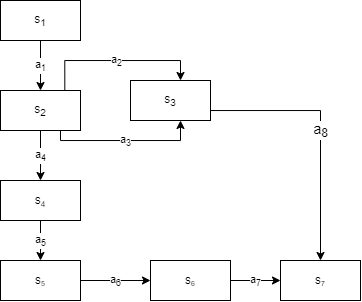

The diagram above was exported from draw.io. Its source (the exported page's mxGraphModel, read from the mxfile embedded in the PNG):
<mxGraphModel dx="716" dy="399" grid="1" gridSize="10" guides="1" tooltips="1" connect="1" arrows="1" fold="1" page="1" pageScale="1" pageWidth="827" pageHeight="1169" math="0" shadow="0">
  <root>
    <mxCell id="0" />
    <mxCell id="1" parent="0" />
    <mxCell id="GjnI3N6A2elYPd7uQRLJ-9" value="a&lt;sub&gt;1&lt;/sub&gt;" style="edgeStyle=orthogonalEdgeStyle;rounded=0;orthogonalLoop=1;jettySize=auto;html=1;" edge="1" parent="1" source="GjnI3N6A2elYPd7uQRLJ-1" target="GjnI3N6A2elYPd7uQRLJ-3">
      <mxGeometry relative="1" as="geometry" />
    </mxCell>
    <mxCell id="GjnI3N6A2elYPd7uQRLJ-1" value="s&lt;sub&gt;1&lt;/sub&gt;" style="rounded=0;whiteSpace=wrap;html=1;" vertex="1" parent="1">
      <mxGeometry x="300" y="60" width="80" height="40" as="geometry" />
    </mxCell>
    <mxCell id="GjnI3N6A2elYPd7uQRLJ-13" value="a&lt;sub&gt;2&lt;/sub&gt;" style="edgeStyle=orthogonalEdgeStyle;rounded=0;orthogonalLoop=1;jettySize=auto;html=1;exitX=0.804;exitY=0.035;exitDx=0;exitDy=0;exitPerimeter=0;" edge="1" parent="1" source="GjnI3N6A2elYPd7uQRLJ-3" target="GjnI3N6A2elYPd7uQRLJ-12">
      <mxGeometry relative="1" as="geometry">
        <Array as="points">
          <mxPoint x="364" y="120" />
          <mxPoint x="480" y="120" />
        </Array>
      </mxGeometry>
    </mxCell>
    <mxCell id="GjnI3N6A2elYPd7uQRLJ-19" value="a&lt;sub&gt;4&lt;/sub&gt;" style="edgeStyle=orthogonalEdgeStyle;rounded=0;orthogonalLoop=1;jettySize=auto;html=1;" edge="1" parent="1" source="GjnI3N6A2elYPd7uQRLJ-3" target="GjnI3N6A2elYPd7uQRLJ-18">
      <mxGeometry relative="1" as="geometry" />
    </mxCell>
    <mxCell id="GjnI3N6A2elYPd7uQRLJ-21" value="a&lt;sub&gt;3&lt;/sub&gt;" style="edgeStyle=orthogonalEdgeStyle;rounded=0;orthogonalLoop=1;jettySize=auto;html=1;exitX=0.75;exitY=1;exitDx=0;exitDy=0;" edge="1" parent="1" source="GjnI3N6A2elYPd7uQRLJ-3" target="GjnI3N6A2elYPd7uQRLJ-12">
      <mxGeometry relative="1" as="geometry">
        <Array as="points">
          <mxPoint x="360" y="200" />
          <mxPoint x="480" y="200" />
        </Array>
      </mxGeometry>
    </mxCell>
    <mxCell id="GjnI3N6A2elYPd7uQRLJ-3" value="s&lt;sub&gt;2&lt;/sub&gt;" style="rounded=0;whiteSpace=wrap;html=1;" vertex="1" parent="1">
      <mxGeometry x="300" y="150" width="80" height="40" as="geometry" />
    </mxCell>
    <mxCell id="GjnI3N6A2elYPd7uQRLJ-35" value="a&lt;sub&gt;8&lt;/sub&gt;" style="edgeStyle=orthogonalEdgeStyle;rounded=0;orthogonalLoop=1;jettySize=auto;html=1;entryX=0.5;entryY=0;entryDx=0;entryDy=0;fontSize=14;" edge="1" parent="1" source="GjnI3N6A2elYPd7uQRLJ-12" target="GjnI3N6A2elYPd7uQRLJ-26">
      <mxGeometry relative="1" as="geometry">
        <Array as="points">
          <mxPoint x="620" y="170" />
        </Array>
      </mxGeometry>
    </mxCell>
    <mxCell id="GjnI3N6A2elYPd7uQRLJ-12" value="s&lt;sub&gt;3&lt;/sub&gt;" style="rounded=0;whiteSpace=wrap;html=1;" vertex="1" parent="1">
      <mxGeometry x="430" y="140" width="80" height="40" as="geometry" />
    </mxCell>
    <mxCell id="GjnI3N6A2elYPd7uQRLJ-23" value="a&lt;sub&gt;5&lt;/sub&gt;" style="edgeStyle=orthogonalEdgeStyle;rounded=0;orthogonalLoop=1;jettySize=auto;html=1;" edge="1" parent="1" source="GjnI3N6A2elYPd7uQRLJ-18" target="GjnI3N6A2elYPd7uQRLJ-22">
      <mxGeometry relative="1" as="geometry" />
    </mxCell>
    <mxCell id="GjnI3N6A2elYPd7uQRLJ-18" value="s&lt;span style=&quot;font-size: 10px;&quot;&gt;&lt;sub&gt;4&lt;/sub&gt;&lt;/span&gt;" style="rounded=0;whiteSpace=wrap;html=1;" vertex="1" parent="1">
      <mxGeometry x="300" y="240" width="80" height="40" as="geometry" />
    </mxCell>
    <mxCell id="GjnI3N6A2elYPd7uQRLJ-25" value="a&lt;sub&gt;6&lt;/sub&gt;" style="edgeStyle=orthogonalEdgeStyle;rounded=0;orthogonalLoop=1;jettySize=auto;html=1;" edge="1" parent="1" source="GjnI3N6A2elYPd7uQRLJ-22" target="GjnI3N6A2elYPd7uQRLJ-24">
      <mxGeometry relative="1" as="geometry" />
    </mxCell>
    <mxCell id="GjnI3N6A2elYPd7uQRLJ-22" value="s&lt;span style=&quot;font-size: 8.33333px;&quot;&gt;&lt;sub&gt;5&lt;/sub&gt;&lt;/span&gt;" style="rounded=0;whiteSpace=wrap;html=1;" vertex="1" parent="1">
      <mxGeometry x="300" y="320" width="80" height="40" as="geometry" />
    </mxCell>
    <mxCell id="GjnI3N6A2elYPd7uQRLJ-27" value="a&lt;sub&gt;7&lt;/sub&gt;" style="edgeStyle=orthogonalEdgeStyle;rounded=0;orthogonalLoop=1;jettySize=auto;html=1;" edge="1" parent="1" source="GjnI3N6A2elYPd7uQRLJ-24" target="GjnI3N6A2elYPd7uQRLJ-26">
      <mxGeometry relative="1" as="geometry" />
    </mxCell>
    <mxCell id="GjnI3N6A2elYPd7uQRLJ-24" value="s&lt;span style=&quot;font-size: 8.33333px;&quot;&gt;&lt;sub&gt;6&lt;/sub&gt;&lt;/span&gt;" style="rounded=0;whiteSpace=wrap;html=1;" vertex="1" parent="1">
      <mxGeometry x="450" y="320" width="80" height="40" as="geometry" />
    </mxCell>
    <mxCell id="GjnI3N6A2elYPd7uQRLJ-26" value="s&lt;span style=&quot;font-size: 8.33333px;&quot;&gt;&lt;sub&gt;7&lt;/sub&gt;&lt;/span&gt;" style="rounded=0;whiteSpace=wrap;html=1;" vertex="1" parent="1">
      <mxGeometry x="580" y="320" width="80" height="40" as="geometry" />
    </mxCell>
  </root>
</mxGraphModel>